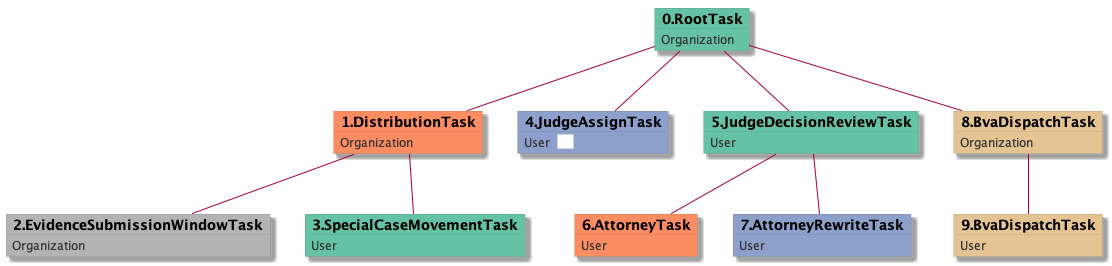

The diagram above was rendered by PlantUML. Its source (embedded in the PNG):
@startuml
skinparam {
  ObjectBorderColor #555
  ObjectBorderThickness 0
  ObjectFontStyle bold
  ObjectFontSize 14
  ObjectAttributeFontColor #333
  ObjectAttributeFontSize 12
}
  object 0.RootTask #66c2a5 {
Organization
}
  object 1.DistributionTask #fc8d62 {
Organization
}
  object 2.EvidenceSubmissionWindowTask #b3b3b3 {
Organization
}
  object 3.SpecialCaseMovementTask #66c2a5 {
User
}
  object 4.JudgeAssignTask #8da0cb {
User  <back:white>    </back>
}
  object 5.JudgeDecisionReviewTask #66c2a5 {
User
}
  object 6.AttorneyTask #fc8d62 {
User
}
  object 7.AttorneyRewriteTask #8da0cb {
User
}
  object 8.BvaDispatchTask #e5c494 {
Organization
}
  object 9.BvaDispatchTask #e5c494 {
User
}
0.RootTask -- 1.DistributionTask
1.DistributionTask -- 2.EvidenceSubmissionWindowTask
1.DistributionTask -- 3.SpecialCaseMovementTask
0.RootTask -- 4.JudgeAssignTask
0.RootTask -- 5.JudgeDecisionReviewTask
5.JudgeDecisionReviewTask -- 6.AttorneyTask
5.JudgeDecisionReviewTask -- 7.AttorneyRewriteTask
0.RootTask -- 8.BvaDispatchTask
8.BvaDispatchTask -- 9.BvaDispatchTask
@enduml